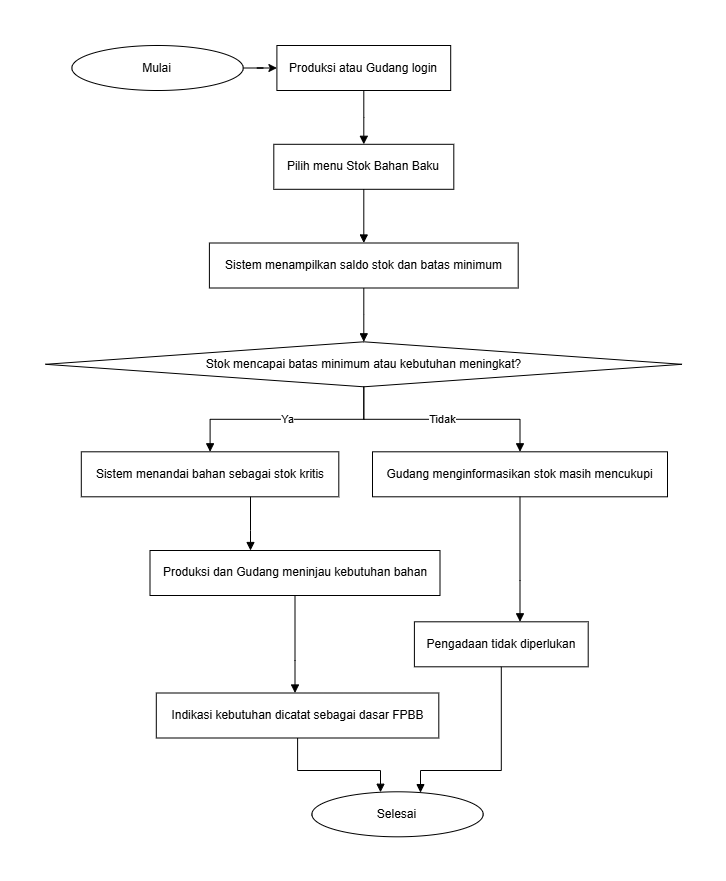

The diagram above was exported from draw.io. Its source (the exported page's mxGraphModel, read from the mxfile embedded in the PNG):
<mxGraphModel dx="1449" dy="829" grid="1" gridSize="10" guides="1" tooltips="1" connect="1" arrows="1" fold="1" page="1" pageScale="1" pageWidth="726" pageHeight="881" math="0" shadow="0">
  <root>
    <mxCell id="0" />
    <mxCell id="1" parent="0" />
    <mxCell id="rmOP4X9K7E2cUpEcayZC-1" edge="1" parent="1" source="A" style="edgeStyle=orthogonalEdgeStyle;rounded=0;orthogonalLoop=1;jettySize=auto;html=1;defaultLabelBackgroundColor=page;" target="B" value="">
      <mxGeometry relative="1" as="geometry" />
    </mxCell>
    <mxCell id="A" parent="1" style="ellipse;whiteSpace=wrap;html=1;aspect=fixed;" value="Mulai" vertex="1">
      <mxGeometry height="45" width="171.3" x="71.4" y="45" as="geometry" />
    </mxCell>
    <mxCell id="B" parent="1" style="rounded=0;whiteSpace=wrap;html=1;" value="Produksi atau Gudang login" vertex="1">
      <mxGeometry height="45" width="173.8" x="276.4" y="45" as="geometry" />
    </mxCell>
    <mxCell id="C" parent="1" style="rounded=0;whiteSpace=wrap;html=1;" value="Pilih menu Stok Bahan Baku" vertex="1">
      <mxGeometry height="45" width="180" x="273.3" y="143.8" as="geometry" />
    </mxCell>
    <mxCell id="D" parent="1" style="parallelogram;whiteSpace=wrap;html=1;" value="Sistem menampilkan saldo stok dan batas minimum" vertex="1">
      <mxGeometry height="45" width="308.8" x="208.9" y="242.5" as="geometry" />
    </mxCell>
    <mxCell id="E" parent="1" style="rhombus;whiteSpace=wrap;html=1;" value="Stok mencapai batas minimum atau kebutuhan meningkat?" vertex="1">
      <mxGeometry height="45" width="636.5" x="45" y="341.3" as="geometry" />
    </mxCell>
    <mxCell id="F" parent="1" style="rounded=0;whiteSpace=wrap;html=1;" value="Sistem menandai bahan sebagai stok kritis" vertex="1">
      <mxGeometry height="45" width="257.5" x="80.8" y="451.3" as="geometry" />
    </mxCell>
    <mxCell id="G" parent="1" style="rounded=0;whiteSpace=wrap;html=1;" value="Produksi dan Gudang meninjau kebutuhan bahan" vertex="1">
      <mxGeometry height="45" width="290" x="149.5" y="550" as="geometry" />
    </mxCell>
    <mxCell id="H" parent="1" style="rounded=0;whiteSpace=wrap;html=1;" value="Indikasi kebutuhan dicatat sebagai dasar FPBB" vertex="1">
      <mxGeometry height="45" width="282.5" x="155.8" y="692.5" as="geometry" />
    </mxCell>
    <mxCell id="I" parent="1" style="ellipse;whiteSpace=wrap;html=1;aspect=fixed;" value="Selesai" vertex="1">
      <mxGeometry height="45" width="171.3" x="311.4" y="791.3" as="geometry" />
    </mxCell>
    <mxCell id="J" parent="1" style="rounded=0;whiteSpace=wrap;html=1;" value="Gudang menginformasikan stok masih mencukupi" vertex="1">
      <mxGeometry height="45" width="295" x="372" y="451.3" as="geometry" />
    </mxCell>
    <mxCell id="K" parent="1" style="rounded=0;whiteSpace=wrap;html=1;" value="Pengadaan tidak diperlukan" vertex="1">
      <mxGeometry height="45" width="173.8" x="413.9" y="621.3" as="geometry" />
    </mxCell>
    <mxCell id="e1" edge="1" parent="1" source="B" style="edgeStyle=orthogonalEdgeStyle;rounded=0;orthogonalLoop=1;jettySize=auto;html=1;endArrow=block;endFill=1;" target="C" value="">
      <mxGeometry relative="1" as="geometry" />
    </mxCell>
    <mxCell id="e2" edge="1" parent="1" source="C" style="edgeStyle=orthogonalEdgeStyle;rounded=0;orthogonalLoop=1;jettySize=auto;html=1;endArrow=block;endFill=1;" target="D" value="">
      <mxGeometry relative="1" as="geometry" />
    </mxCell>
    <mxCell id="e3" edge="1" parent="1" source="D" style="edgeStyle=orthogonalEdgeStyle;rounded=0;orthogonalLoop=1;jettySize=auto;html=1;endArrow=block;endFill=1;" target="E" value="">
      <mxGeometry relative="1" as="geometry" />
    </mxCell>
    <mxCell id="e4" edge="1" parent="1" source="E" style="edgeStyle=orthogonalEdgeStyle;rounded=0;orthogonalLoop=1;jettySize=auto;html=1;endArrow=block;endFill=1;" target="F" value="Ya">
      <mxGeometry relative="1" as="geometry" />
    </mxCell>
    <mxCell id="e5" edge="1" parent="1" source="F" style="edgeStyle=orthogonalEdgeStyle;rounded=0;orthogonalLoop=1;jettySize=auto;html=1;endArrow=block;endFill=1;" target="G" value="">
      <mxGeometry relative="1" as="geometry">
        <Array as="points">
          <mxPoint x="250" y="530" />
          <mxPoint x="250" y="530" />
        </Array>
      </mxGeometry>
    </mxCell>
    <mxCell id="e6" edge="1" parent="1" source="G" style="edgeStyle=orthogonalEdgeStyle;rounded=0;orthogonalLoop=1;jettySize=auto;html=1;endArrow=block;endFill=1;" target="H" value="">
      <mxGeometry relative="1" as="geometry">
        <Array as="points">
          <mxPoint x="294.5" y="660" />
          <mxPoint x="294.5" y="660" />
        </Array>
      </mxGeometry>
    </mxCell>
    <mxCell id="e7" edge="1" parent="1" source="H" style="edgeStyle=orthogonalEdgeStyle;rounded=0;orthogonalLoop=1;jettySize=auto;html=1;endArrow=block;endFill=1;" target="I" value="">
      <mxGeometry relative="1" x="0.1229" as="geometry">
        <Array as="points">
          <mxPoint x="297.1" y="770" />
          <mxPoint x="380" y="770" />
        </Array>
      </mxGeometry>
    </mxCell>
    <mxCell id="e8" edge="1" parent="1" source="E" style="edgeStyle=orthogonalEdgeStyle;rounded=0;orthogonalLoop=1;jettySize=auto;html=1;endArrow=block;endFill=1;" target="J" value="Tidak">
      <mxGeometry relative="1" as="geometry" />
    </mxCell>
    <mxCell id="e9" edge="1" parent="1" source="J" style="edgeStyle=orthogonalEdgeStyle;rounded=0;orthogonalLoop=1;jettySize=auto;html=1;endArrow=block;endFill=1;" target="K" value="">
      <mxGeometry relative="1" as="geometry">
        <Array as="points">
          <mxPoint x="520" y="580" />
          <mxPoint x="520" y="580" />
        </Array>
      </mxGeometry>
    </mxCell>
    <mxCell id="e10" edge="1" parent="1" source="K" style="edgeStyle=orthogonalEdgeStyle;rounded=0;orthogonalLoop=1;jettySize=auto;html=1;endArrow=block;endFill=1;" target="I" value="">
      <mxGeometry relative="1" x="0.1035" as="geometry">
        <Array as="points">
          <mxPoint x="500.8" y="770" />
          <mxPoint x="420" y="770" />
        </Array>
      </mxGeometry>
    </mxCell>
  </root>
</mxGraphModel>